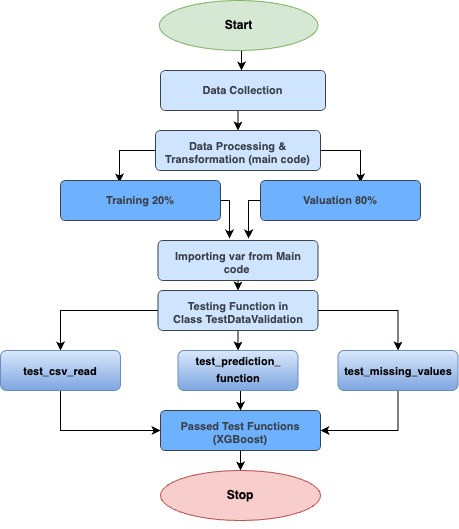

The diagram above was exported from draw.io. Its source (the exported page's mxGraphModel, read from the mxfile embedded in the PNG):
<mxGraphModel dx="954" dy="648" grid="1" gridSize="10" guides="1" tooltips="1" connect="1" arrows="1" fold="1" page="1" pageScale="1" pageWidth="827" pageHeight="1169" math="0" shadow="0">
  <root>
    <mxCell id="WIyWlLk6GJQsqaUBKTNV-0" />
    <mxCell id="WIyWlLk6GJQsqaUBKTNV-1" parent="WIyWlLk6GJQsqaUBKTNV-0" />
    <mxCell id="gw0wdKF4syZTsl1kO5Ju-35" style="edgeStyle=orthogonalEdgeStyle;rounded=0;orthogonalLoop=1;jettySize=auto;html=1;exitX=0.5;exitY=1;exitDx=0;exitDy=0;entryX=0.5;entryY=0;entryDx=0;entryDy=0;" parent="WIyWlLk6GJQsqaUBKTNV-1" source="JByJ8vzbSy_tklpPZHpD-0" target="JByJ8vzbSy_tklpPZHpD-5" edge="1">
      <mxGeometry relative="1" as="geometry" />
    </mxCell>
    <mxCell id="JByJ8vzbSy_tklpPZHpD-0" value="Data Collection" style="html=1;overflow=block;blockSpacing=1;whiteSpace=wrap;fontSize=11;fontColor=#3a414a;spacing=9;strokeColor=#3a414a;strokeOpacity=100;fillOpacity=100;rounded=1;absoluteArcSize=1;arcSize=9;fillColor=#cfe4ff;strokeWidth=0.8;lucidId=EhRU_Srbst32;fontStyle=1" parent="WIyWlLk6GJQsqaUBKTNV-1" vertex="1">
      <mxGeometry x="440" y="130" width="165" height="40" as="geometry" />
    </mxCell>
    <mxCell id="gw0wdKF4syZTsl1kO5Ju-11" style="edgeStyle=orthogonalEdgeStyle;rounded=0;orthogonalLoop=1;jettySize=auto;html=1;exitX=0;exitY=0.5;exitDx=0;exitDy=0;entryX=0.369;entryY=0.05;entryDx=0;entryDy=0;entryPerimeter=0;" parent="WIyWlLk6GJQsqaUBKTNV-1" source="JByJ8vzbSy_tklpPZHpD-5" target="JByJ8vzbSy_tklpPZHpD-9" edge="1">
      <mxGeometry relative="1" as="geometry" />
    </mxCell>
    <mxCell id="gw0wdKF4syZTsl1kO5Ju-13" style="edgeStyle=orthogonalEdgeStyle;rounded=0;orthogonalLoop=1;jettySize=auto;html=1;exitX=1;exitY=0.5;exitDx=0;exitDy=0;entryX=0.625;entryY=0.05;entryDx=0;entryDy=0;entryPerimeter=0;" parent="WIyWlLk6GJQsqaUBKTNV-1" source="JByJ8vzbSy_tklpPZHpD-5" target="JByJ8vzbSy_tklpPZHpD-11" edge="1">
      <mxGeometry relative="1" as="geometry" />
    </mxCell>
    <mxCell id="JByJ8vzbSy_tklpPZHpD-5" value="Data Processing &amp;amp; Transformation (main code)" style="html=1;overflow=block;blockSpacing=1;whiteSpace=wrap;fontSize=11;fontColor=#3a414a;spacing=9;strokeColor=#3a414a;strokeOpacity=100;fillOpacity=100;rounded=1;absoluteArcSize=1;arcSize=9;fillColor=#cfe4ff;strokeWidth=0.8;lucidId=PhRU7LbfBH1.;fontStyle=1" parent="WIyWlLk6GJQsqaUBKTNV-1" vertex="1">
      <mxGeometry x="435" y="190" width="165" height="40" as="geometry" />
    </mxCell>
    <mxCell id="gw0wdKF4syZTsl1kO5Ju-20" style="edgeStyle=orthogonalEdgeStyle;rounded=0;orthogonalLoop=1;jettySize=auto;html=1;exitX=1;exitY=0.5;exitDx=0;exitDy=0;entryX=0.447;entryY=-0.05;entryDx=0;entryDy=0;entryPerimeter=0;" parent="WIyWlLk6GJQsqaUBKTNV-1" source="JByJ8vzbSy_tklpPZHpD-9" target="JByJ8vzbSy_tklpPZHpD-16" edge="1">
      <mxGeometry relative="1" as="geometry" />
    </mxCell>
    <mxCell id="JByJ8vzbSy_tklpPZHpD-9" value="&lt;font style=&quot;font-size: 11px;&quot;&gt;&lt;span style=&quot;font-size: 11px;&quot;&gt;Training 20%&lt;/span&gt;&lt;/font&gt;" style="html=1;overflow=block;blockSpacing=1;whiteSpace=wrap;fontSize=11;fontColor=#3a414a;spacing=9;strokeColor=#3a414a;strokeOpacity=100;fillOpacity=100;rounded=1;absoluteArcSize=1;arcSize=9;fillColor=#6db1ff;strokeWidth=0.8;lucidId=lkRU-n3q4yXp;fontStyle=1" parent="WIyWlLk6GJQsqaUBKTNV-1" vertex="1">
      <mxGeometry x="340" y="240" width="160" height="40" as="geometry" />
    </mxCell>
    <mxCell id="gw0wdKF4syZTsl1kO5Ju-21" style="edgeStyle=orthogonalEdgeStyle;rounded=0;orthogonalLoop=1;jettySize=auto;html=1;exitX=0;exitY=0.5;exitDx=0;exitDy=0;entryX=0.566;entryY=-0.05;entryDx=0;entryDy=0;entryPerimeter=0;" parent="WIyWlLk6GJQsqaUBKTNV-1" source="JByJ8vzbSy_tklpPZHpD-11" target="JByJ8vzbSy_tklpPZHpD-16" edge="1">
      <mxGeometry relative="1" as="geometry" />
    </mxCell>
    <mxCell id="JByJ8vzbSy_tklpPZHpD-11" value="&lt;font style=&quot;font-size: 11px;&quot;&gt;&lt;span style=&quot;font-size: 11px;&quot;&gt;Valuation 80%&lt;/span&gt;&lt;/font&gt;" style="html=1;overflow=block;blockSpacing=1;whiteSpace=wrap;fontSize=11;fontColor=#3a414a;spacing=9;strokeColor=#3a414a;strokeOpacity=100;fillOpacity=100;rounded=1;absoluteArcSize=1;arcSize=9;fillColor=#6db1ff;strokeWidth=0.8;lucidId=xkRUrAsGCzXN;fontStyle=1" parent="WIyWlLk6GJQsqaUBKTNV-1" vertex="1">
      <mxGeometry x="540" y="240" width="160" height="40" as="geometry" />
    </mxCell>
    <mxCell id="gw0wdKF4syZTsl1kO5Ju-22" style="edgeStyle=orthogonalEdgeStyle;rounded=0;orthogonalLoop=1;jettySize=auto;html=1;exitX=0.5;exitY=1;exitDx=0;exitDy=0;entryX=0.5;entryY=0;entryDx=0;entryDy=0;" parent="WIyWlLk6GJQsqaUBKTNV-1" source="JByJ8vzbSy_tklpPZHpD-16" target="JByJ8vzbSy_tklpPZHpD-25" edge="1">
      <mxGeometry relative="1" as="geometry" />
    </mxCell>
    <mxCell id="JByJ8vzbSy_tklpPZHpD-16" value="&lt;font style=&quot;&quot;&gt;Importing var from Main code&amp;nbsp;&lt;br&gt;&lt;br&gt;&lt;/font&gt;" style="html=1;overflow=block;blockSpacing=1;whiteSpace=wrap;fontSize=11;fontColor=#3a414a;spacing=9;strokeColor=#3a414a;strokeOpacity=100;fillOpacity=100;rounded=1;absoluteArcSize=1;arcSize=9;fillColor=#cfe4ff;strokeWidth=0.8;lucidId=7kRU0.pZydvN;fontStyle=1" parent="WIyWlLk6GJQsqaUBKTNV-1" vertex="1">
      <mxGeometry x="437.5" y="300" width="160" height="40" as="geometry" />
    </mxCell>
    <mxCell id="gw0wdKF4syZTsl1kO5Ju-24" style="edgeStyle=orthogonalEdgeStyle;rounded=0;orthogonalLoop=1;jettySize=auto;html=1;exitX=0.5;exitY=1;exitDx=0;exitDy=0;entryX=0.5;entryY=0;entryDx=0;entryDy=0;" parent="WIyWlLk6GJQsqaUBKTNV-1" source="JByJ8vzbSy_tklpPZHpD-25" target="gw0wdKF4syZTsl1kO5Ju-2" edge="1">
      <mxGeometry relative="1" as="geometry" />
    </mxCell>
    <mxCell id="gw0wdKF4syZTsl1kO5Ju-25" style="edgeStyle=orthogonalEdgeStyle;rounded=0;orthogonalLoop=1;jettySize=auto;html=1;exitX=0;exitY=0.5;exitDx=0;exitDy=0;entryX=0.5;entryY=0;entryDx=0;entryDy=0;" parent="WIyWlLk6GJQsqaUBKTNV-1" source="JByJ8vzbSy_tklpPZHpD-25" target="gw0wdKF4syZTsl1kO5Ju-0" edge="1">
      <mxGeometry relative="1" as="geometry" />
    </mxCell>
    <mxCell id="gw0wdKF4syZTsl1kO5Ju-26" style="edgeStyle=orthogonalEdgeStyle;rounded=0;orthogonalLoop=1;jettySize=auto;html=1;exitX=1;exitY=0.5;exitDx=0;exitDy=0;entryX=0.5;entryY=0;entryDx=0;entryDy=0;" parent="WIyWlLk6GJQsqaUBKTNV-1" source="JByJ8vzbSy_tklpPZHpD-25" target="gw0wdKF4syZTsl1kO5Ju-1" edge="1">
      <mxGeometry relative="1" as="geometry">
        <mxPoint x="680" y="400" as="targetPoint" />
      </mxGeometry>
    </mxCell>
    <mxCell id="JByJ8vzbSy_tklpPZHpD-25" value="Testing Function in Class&amp;nbsp;TestDataValidation" style="html=1;overflow=block;blockSpacing=1;whiteSpace=wrap;fontSize=11;fontColor=#3a414a;spacing=9;strokeColor=#3a414a;strokeOpacity=100;fillOpacity=100;rounded=1;absoluteArcSize=1;arcSize=9;fillColor=#cfe4ff;strokeWidth=0.8;lucidId=tpRUbQbxoOG3;fontStyle=1" parent="WIyWlLk6GJQsqaUBKTNV-1" vertex="1">
      <mxGeometry x="437.5" y="350" width="160" height="40" as="geometry" />
    </mxCell>
    <mxCell id="gw0wdKF4syZTsl1kO5Ju-33" style="edgeStyle=orthogonalEdgeStyle;rounded=0;orthogonalLoop=1;jettySize=auto;html=1;exitX=0.5;exitY=1;exitDx=0;exitDy=0;entryX=0.5;entryY=0;entryDx=0;entryDy=0;" parent="WIyWlLk6GJQsqaUBKTNV-1" source="JByJ8vzbSy_tklpPZHpD-27" target="JByJ8vzbSy_tklpPZHpD-29" edge="1">
      <mxGeometry relative="1" as="geometry" />
    </mxCell>
    <mxCell id="JByJ8vzbSy_tklpPZHpD-27" value="&lt;font style=&quot;&quot;&gt;Passed Test Functions&lt;br&gt;(XGBoost)&lt;br&gt;&lt;/font&gt;" style="html=1;overflow=block;blockSpacing=1;whiteSpace=wrap;fontSize=11;fontColor=#3a414a;spacing=9;strokeColor=#3a414a;strokeOpacity=100;fillOpacity=100;rounded=1;absoluteArcSize=1;arcSize=9;fillColor=#6db1ff;strokeWidth=0.8;lucidId=WpRUy-syvjY3;fontStyle=1" parent="WIyWlLk6GJQsqaUBKTNV-1" vertex="1">
      <mxGeometry x="440" y="470" width="160" height="40" as="geometry" />
    </mxCell>
    <mxCell id="JByJ8vzbSy_tklpPZHpD-29" value="Stop" style="ellipse;whiteSpace=wrap;html=1;fillColor=#f8cecc;strokeColor=#b85450;fontStyle=1" parent="WIyWlLk6GJQsqaUBKTNV-1" vertex="1">
      <mxGeometry x="440" y="530" width="160" height="50" as="geometry" />
    </mxCell>
    <mxCell id="JByJ8vzbSy_tklpPZHpD-30" style="edgeStyle=orthogonalEdgeStyle;rounded=0;orthogonalLoop=1;jettySize=auto;html=1;exitX=0.5;exitY=1;exitDx=0;exitDy=0;fontStyle=1" parent="WIyWlLk6GJQsqaUBKTNV-1" source="JByJ8vzbSy_tklpPZHpD-29" target="JByJ8vzbSy_tklpPZHpD-29" edge="1">
      <mxGeometry relative="1" as="geometry" />
    </mxCell>
    <mxCell id="gw0wdKF4syZTsl1kO5Ju-38" style="edgeStyle=orthogonalEdgeStyle;rounded=0;orthogonalLoop=1;jettySize=auto;html=1;exitX=0.5;exitY=1;exitDx=0;exitDy=0;" parent="WIyWlLk6GJQsqaUBKTNV-1" source="JByJ8vzbSy_tklpPZHpD-31" edge="1">
      <mxGeometry relative="1" as="geometry">
        <mxPoint x="521" y="130" as="targetPoint" />
      </mxGeometry>
    </mxCell>
    <mxCell id="JByJ8vzbSy_tklpPZHpD-31" value="Start" style="ellipse;whiteSpace=wrap;html=1;fillColor=#d5e8d4;strokeColor=#82b366;fontStyle=1" parent="WIyWlLk6GJQsqaUBKTNV-1" vertex="1">
      <mxGeometry x="438.75" y="60" width="158.75" height="50" as="geometry" />
    </mxCell>
    <mxCell id="gw0wdKF4syZTsl1kO5Ju-28" style="edgeStyle=orthogonalEdgeStyle;rounded=0;orthogonalLoop=1;jettySize=auto;html=1;entryX=0;entryY=0.5;entryDx=0;entryDy=0;exitX=0.5;exitY=1;exitDx=0;exitDy=0;" parent="WIyWlLk6GJQsqaUBKTNV-1" source="gw0wdKF4syZTsl1kO5Ju-0" target="JByJ8vzbSy_tklpPZHpD-27" edge="1">
      <mxGeometry relative="1" as="geometry" />
    </mxCell>
    <mxCell id="gw0wdKF4syZTsl1kO5Ju-0" value="&lt;span style=&quot;text-align: start;&quot;&gt;&lt;font style=&quot;font-size: 11px;&quot;&gt;&lt;b&gt;test_csv_read&lt;/b&gt;&lt;/font&gt;&lt;/span&gt;&lt;span style=&quot;font-size: medium; text-align: start;&quot;&gt;&lt;/span&gt;" style="rounded=1;whiteSpace=wrap;html=1;fillColor=#dae8fc;strokeColor=#6c8ebf;gradientColor=#7ea6e0;" parent="WIyWlLk6GJQsqaUBKTNV-1" vertex="1">
      <mxGeometry x="280" y="410" width="120" height="40" as="geometry" />
    </mxCell>
    <mxCell id="gw0wdKF4syZTsl1kO5Ju-30" style="edgeStyle=orthogonalEdgeStyle;rounded=0;orthogonalLoop=1;jettySize=auto;html=1;exitX=0.5;exitY=1;exitDx=0;exitDy=0;entryX=1;entryY=0.5;entryDx=0;entryDy=0;" parent="WIyWlLk6GJQsqaUBKTNV-1" source="gw0wdKF4syZTsl1kO5Ju-1" target="JByJ8vzbSy_tklpPZHpD-27" edge="1">
      <mxGeometry relative="1" as="geometry" />
    </mxCell>
    <mxCell id="gw0wdKF4syZTsl1kO5Ju-1" value="&lt;span style=&quot;text-align: start;&quot;&gt;&lt;font style=&quot;font-size: 11px;&quot;&gt;&lt;b style=&quot;&quot;&gt;test_missing_values&lt;/b&gt;&lt;/font&gt;&lt;/span&gt;&lt;span style=&quot;font-size: medium; text-align: start;&quot;&gt;&lt;/span&gt;" style="rounded=1;whiteSpace=wrap;html=1;fillColor=#dae8fc;gradientColor=#7ea6e0;strokeColor=#6c8ebf;" parent="WIyWlLk6GJQsqaUBKTNV-1" vertex="1">
      <mxGeometry x="617.5" y="410" width="120" height="40" as="geometry" />
    </mxCell>
    <mxCell id="gw0wdKF4syZTsl1kO5Ju-31" style="edgeStyle=orthogonalEdgeStyle;rounded=0;orthogonalLoop=1;jettySize=auto;html=1;exitX=0.5;exitY=1;exitDx=0;exitDy=0;entryX=0.5;entryY=0;entryDx=0;entryDy=0;" parent="WIyWlLk6GJQsqaUBKTNV-1" source="gw0wdKF4syZTsl1kO5Ju-2" target="JByJ8vzbSy_tklpPZHpD-27" edge="1">
      <mxGeometry relative="1" as="geometry" />
    </mxCell>
    <mxCell id="gw0wdKF4syZTsl1kO5Ju-2" value="&lt;span style=&quot;text-align: start;&quot;&gt;&lt;font style=&quot;font-size: 11px;&quot;&gt;&lt;b&gt;test_prediction_&lt;br&gt;function&lt;/b&gt;&lt;/font&gt;&lt;/span&gt;&lt;span style=&quot;font-size: medium; text-align: start;&quot;&gt;&lt;/span&gt;" style="rounded=1;whiteSpace=wrap;html=1;fillColor=#dae8fc;gradientColor=#7ea6e0;strokeColor=#6c8ebf;" parent="WIyWlLk6GJQsqaUBKTNV-1" vertex="1">
      <mxGeometry x="457.5" y="410" width="120" height="40" as="geometry" />
    </mxCell>
  </root>
</mxGraphModel>